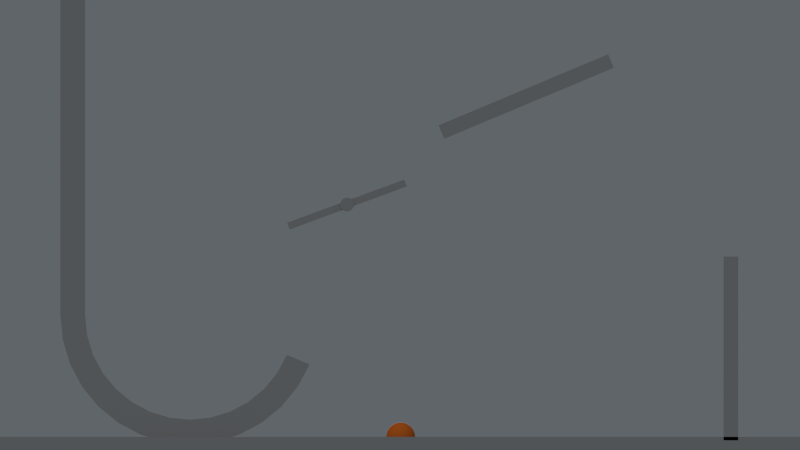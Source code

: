 # Source: BlenderPhysics.blend  (saved by Blender 2.79.0; exported with 4.5.12 LTS)
import bpy
from mathutils import Matrix  # noqa: F401  (used for matrix-valued properties, if any)

bpy.ops.wm.read_factory_settings(use_empty=True)
scene = bpy.context.scene
scene.name = 'Scene'

# ---- collections
col_collection_1 = bpy.data.collections.new('Collection 1'); scene.collection.children.link(col_collection_1)

# ---- materials (node trees are filled in below, after node groups)
mat_maapind = bpy.data.materials.new('maapind')
mat_maapind.alpha_threshold = 0.0
mat_maapind.use_transparent_shadow = False
mat_maapind.diffuse_color = (0.402, 0.402, 0.402, 1.0)
mat_maapind.roughness = 0.5
mat_maapind.specular_intensity = 0.1497
mat_maapind.line_color = (0.0, 0.0, 0.0, 1.0)
mat_clive_orange = bpy.data.materials.new('Clive.orange')
mat_clive_orange.alpha_threshold = 0.0
mat_clive_orange.use_transparent_shadow = False
mat_clive_orange.diffuse_color = (0.9131, 0.1912, 0.02315, 1.0)
mat_clive_orange.specular_color = (0.9131, 0.1912, 0.02315)
mat_clive_orange.roughness = 0.5
mat_clive_orange.specular_intensity = 0.5586
mat_clive_orange.line_color = (0.0, 0.0, 0.0, 1.0)
mat_clive_white = bpy.data.materials.new('Clive.white')
mat_clive_white.alpha_threshold = 0.0
mat_clive_white.use_transparent_shadow = False
mat_clive_white.diffuse_color = (0.9131, 0.9131, 0.9131, 1.0)
mat_clive_white.specular_color = (0.65, 0.65, 0.65)
mat_clive_white.roughness = 0.5
mat_clive_white.specular_intensity = 0.3
mat_clive_white.line_color = (0.0, 0.0, 0.0, 1.0)

# ---- material node trees

# ---- world
world_world = bpy.data.worlds.new('World'); scene.world = world_world
world_world.color = (0.1152, 0.1312, 0.1424)
world_world.use_sun_shadow = False
world_world.sun_shadow_jitter_overblur = 0.0
world_world.cycles.sampling_method = 'NONE'
world_world.cycles.sample_map_resolution = 256

# ---- cameras
cam_camera = bpy.data.cameras.new('Camera')
cam_camera.type = 'ORTHO'
cam_camera.clip_end = 100.0
cam_camera.lens = 35.0
cam_camera.sensor_width = 32.0
cam_camera.sensor_height = 18.0
cam_camera.ortho_scale = 10.95
cam_camera.dof.focus_distance = 0.0
cam_camera.dof.aperture_fstop = 128.0

# ---- lights
light_sun = bpy.data.lights.new('Sun', 'SUN')
light_sun.transmission_factor = 0.0
light_sun.angle = 0.1993
light_sun.energy = 0.5
light_sun.shadow_buffer_clip_start = 0.5
light_sun.shadow_soft_size = 0.1
light_sun.shadow_cascade_max_distance = 1000.0
light_sun.cycles.use_multiple_importance_sampling = False

# ---- meshes
me_cube_003 = bpy.data.meshes.new('Cube.003')
me_cube_003.from_pydata([(-1.0, -1.0, -1.0), (-1.0, 1.0, -1.0), (1.0, 1.0, -1.0), (1.0, -1.0, -1.0), (-1.0, -1.0, 1.0), (-1.0, 1.0, 1.0), (1.0, 1.0, 1.0), (1.0, -1.0, 1.0)], [], [(4, 5, 1, 0), (5, 6, 2, 1), (6, 7, 3, 2), (7, 4, 0, 3), (0, 1, 2, 3), (7, 6, 5, 4)])
me_cube_003.materials.append(mat_maapind)
me_cube_003.use_remesh_preserve_volume = False
me_cube_003.use_remesh_preserve_attributes = False
me_cube_003.use_mirror_vertex_groups = False
me_cube_003.update()
me_cube_002 = bpy.data.meshes.new('Cube.002')
me_cube_002.from_pydata([(1.192e-07, 1.042, 1.887), (1.192e-07, -1.042, 1.887), (0.03068, 1.042, 1.851), (0.03068, -1.042, 1.851), (0.06017, 1.042, 1.743), (0.06017, -1.042, 1.743), (0.08736, 1.042, 1.569), (0.08736, -1.042, 1.569), (0.1112, 1.042, 1.334), (0.1112, -1.042, 1.334), (0.1307, 1.042, 1.048), (0.1307, -1.042, 1.048), (0.1453, 1.042, 0.7221), (0.1453, -1.042, 0.7221), (0.1542, 1.042, 0.3681), (0.1542, -1.042, 0.3681), (0.1572, 1.042, 0.0), (0.1572, -1.042, 2.849e-07), (0.1542, 1.042, -0.3681), (0.1542, -1.042, -0.3681), (0.1453, 1.042, -0.7221), (0.1453, -1.042, -0.7221), (0.1307, 1.042, -1.048), (0.1307, -1.042, -1.048), (0.1112, 1.042, -1.334), (0.1112, -1.042, -1.334), (0.08736, 1.042, -1.569), (0.08736, -1.042, -1.569), (0.06017, 1.042, -1.743), (0.06017, -1.042, -1.743), (0.03068, 1.042, -1.851), (0.03068, -1.042, -1.851), (6.797e-08, 1.042, -1.887), (6.797e-08, -1.042, -1.887), (-0.03068, 1.042, -1.851), (-0.03068, -1.042, -1.851), (-0.06017, 1.042, -1.743), (-0.06017, -1.042, -1.743), (-0.08736, 1.042, -1.569), (-0.08736, -1.042, -1.569), (-0.1112, 1.042, -1.334), (-0.1112, -1.042, -1.334), (-0.1307, 1.042, -1.048), (-0.1307, -1.042, -1.048), (-0.1453, 1.042, -0.7221), (-0.1453, -1.042, -0.7221), (-0.1542, 1.042, -0.3681), (-0.1542, -1.042, -0.3681), (-0.1572, 1.042, 1.68e-06), (-0.1572, -1.042, 1.964e-06), (-0.1542, 1.042, 0.3681), (-0.1542, -1.042, 0.3681), (-0.1453, 1.042, 0.7221), (-0.1453, -1.042, 0.7221), (-0.1307, 1.042, 1.048), (-0.1307, -1.042, 1.048), (-0.1112, 1.042, 1.334), (-0.1112, -1.042, 1.334), (-0.08736, 1.042, 1.569), (-0.08736, -1.042, 1.569), (-0.06017, 1.042, 1.743), (-0.06017, -1.042, 1.743), (-0.03068, 1.042, 1.851), (-0.03068, -1.042, 1.851), (-1.424, -1.0, -1.0), (-1.424, 1.0, -1.0), (1.424, 1.0, -1.0), (1.424, -1.0, -1.0), (-1.424, -1.0, 1.0), (-1.424, 1.0, 1.0), (1.424, 1.0, 1.0), (1.424, -1.0, 1.0)], [], [(0, 1, 3, 2), (2, 3, 5, 4), (4, 5, 7, 6), (6, 7, 9, 8), (8, 9, 11, 10), (10, 11, 13, 12), (12, 13, 15, 14), (14, 15, 17, 16), (16, 17, 19, 18), (18, 19, 21, 20), (20, 21, 23, 22), (22, 23, 25, 24), (24, 25, 27, 26), (26, 27, 29, 28), (28, 29, 31, 30), (30, 31, 33, 32), (32, 33, 35, 34), (34, 35, 37, 36), (36, 37, 39, 38), (38, 39, 41, 40), (40, 41, 43, 42), (42, 43, 45, 44), (44, 45, 47, 46), (46, 47, 49, 48), (48, 49, 51, 50), (50, 51, 53, 52), (52, 53, 55, 54), (54, 55, 57, 56), (56, 57, 59, 58), (58, 59, 61, 60), (3, 1, 63, 61, 59, 57, 55, 53, 51, 49, 47, 45, 43, 41, 39, 37, 35, 33, 31, 29, 27, 25, 23, 21, 19, 17, 15, 13, 11, 9, 7, 5), (62, 63, 1, 0), (60, 61, 63, 62), (0, 2, 4, 6, 8, 10, 12, 14, 16, 18, 20, 22, 24, 26, 28, 30, 32, 34, 36, 38, 40, 42, 44, 46, 48, 50, 52, 54, 56, 58, 60, 62), (68, 69, 65, 64), (69, 70, 66, 65), (70, 71, 67, 66), (71, 68, 64, 67), (64, 65, 66, 67), (71, 70, 69, 68)])
me_cube_002.materials.append(mat_maapind)
me_cube_002.use_remesh_preserve_volume = False
me_cube_002.use_remesh_preserve_attributes = False
me_cube_002.use_mirror_vertex_groups = False
me_cube_002.update()
me_cylinder = bpy.data.meshes.new('Cylinder')
me_cylinder.from_pydata([(0.9239, 0.6173, -1.0), (0.9239, 0.6173, 1.0), (0.8315, 0.4444, -1.0), (0.8315, 0.4444, 1.0), (0.7071, 0.2929, -1.0), (0.7071, 0.2929, 1.0), (0.5556, 0.1685, -1.0), (0.5556, 0.1685, 1.0), (0.3827, 0.07612, -1.0), (0.3827, 0.07612, 1.0), (0.1951, 0.01921, -1.0), (0.1951, 0.01921, 1.0), (-3.258e-07, 0.0, -1.0), (-3.258e-07, 0.0, 1.0), (-0.1951, 0.01921, -1.0), (-0.1951, 0.01921, 1.0), (-0.3827, 0.07612, -1.0), (-0.3827, 0.07612, 1.0), (-0.5556, 0.1685, -1.0), (-0.5556, 0.1685, 1.0), (-0.7071, 0.2929, -1.0), (-0.7071, 0.2929, 1.0), (-0.8315, 0.4444, -1.0), (-0.8315, 0.4444, 1.0), (-0.9239, 0.6173, -1.0), (-0.9239, 0.6173, 1.0), (-0.9808, 0.8049, -1.0), (-0.9808, 0.8049, 1.0), (-1.0, 1.0, -1.0), (-1.0, 1.0, 1.0), (0.7475, 0.6904, 1.0), (0.6727, 0.5505, 1.0), (0.5721, 0.4279, 1.0), (0.4495, 0.3273, 1.0), (0.3096, 0.2525, 1.0), (0.1578, 0.2065, 1.0), (-2.41e-07, 0.1909, 1.0), (-0.1578, 0.2065, 1.0), (-0.3096, 0.2525, 1.0), (-0.4495, 0.3273, 1.0), (-0.5721, 0.4279, 1.0), (-0.6727, 0.5505, 1.0), (-0.7475, 0.6904, 1.0), (-0.7935, 0.8422, 1.0), (-0.8091, 1.0, 1.0), (0.7475, 0.6904, -1.0), (0.6727, 0.5505, -1.0), (0.5721, 0.4279, -1.0), (0.4495, 0.3273, -1.0), (0.3096, 0.2525, -1.0), (0.1578, 0.2065, -1.0), (-1.534e-07, 0.1909, -1.0), (-0.1578, 0.2065, -1.0), (-0.3096, 0.2525, -1.0), (-0.4495, 0.3273, -1.0), (-0.5721, 0.4279, -1.0), (-0.6727, 0.5505, -1.0), (-0.7475, 0.6904, -1.0), (-0.7935, 0.8422, -1.0), (-0.8091, 1.0, -1.0), (-1.0, 3.524, -1.0), (-1.0, 3.524, 1.0), (-0.8091, 3.524, 1.0), (-0.8091, 3.524, -1.0)], [], [(0, 1, 3, 2), (2, 3, 5, 4), (4, 5, 7, 6), (6, 7, 9, 8), (8, 9, 11, 10), (10, 11, 13, 12), (12, 13, 15, 14), (14, 15, 17, 16), (16, 17, 19, 18), (18, 19, 21, 20), (20, 21, 23, 22), (22, 23, 25, 24), (24, 25, 27, 26), (26, 27, 29, 28), (15, 13, 36, 37), (42, 41, 56, 57), (29, 27, 43, 44), (5, 3, 31, 32), (19, 17, 38, 39), (9, 7, 33, 34), (23, 21, 40, 41), (13, 11, 35, 36), (27, 25, 42, 43), (3, 1, 30, 31), (17, 15, 37, 38), (7, 5, 32, 33), (21, 19, 39, 40), (11, 9, 34, 35), (25, 23, 41, 42), (37, 36, 51, 52), (32, 31, 46, 47), (43, 42, 57, 58), (38, 37, 52, 53), (33, 32, 47, 48), (44, 43, 58, 59), (39, 38, 53, 54), (34, 33, 48, 49), (40, 39, 54, 55), (35, 34, 49, 50), (41, 40, 55, 56), (36, 35, 50, 51), (31, 30, 45, 46), (45, 0, 2, 4, 6, 8, 10, 12, 14, 16, 18, 20, 22, 24, 26, 28, 59, 58, 57, 56, 55, 54, 53, 52, 51, 50, 49, 48, 47, 46), (30, 1, 0, 45), (59, 28, 60, 63), (61, 62, 63, 60), (28, 29, 61, 60), (44, 59, 63, 62), (29, 44, 62, 61)])
me_cylinder.materials.append(mat_maapind)
me_cylinder.use_remesh_preserve_volume = False
me_cylinder.use_remesh_preserve_attributes = False
me_cylinder.use_mirror_vertex_groups = False
me_cylinder.update()
me_cube_001 = bpy.data.meshes.new('Cube.001')
me_cube_001.from_pydata([(-1.0, -1.0, -1.0), (-1.0, 1.0, -1.0), (1.0, 1.0, -1.0), (1.0, -1.0, -1.0), (-1.0, -1.0, 1.0), (-1.0, 1.0, 1.0), (1.0, 1.0, 1.0), (1.0, -1.0, 1.0)], [], [(4, 5, 1, 0), (5, 6, 2, 1), (6, 7, 3, 2), (7, 4, 0, 3), (0, 1, 2, 3), (7, 6, 5, 4)])
me_cube_001.materials.append(mat_maapind)
me_cube_001.use_remesh_preserve_volume = False
me_cube_001.use_remesh_preserve_attributes = False
me_cube_001.use_mirror_vertex_groups = False
me_cube_001.update()
me_cube = bpy.data.meshes.new('Cube')
me_cube.from_pydata([(-1.113, -1.0, -2.0), (-1.113, 1.0, -2.0), (-1.113, -1.0, 0.0), (-1.113, 1.0, 0.0), (1.113, 1.0, 0.0), (1.113, 1.0, -2.0), (1.113, -1.0, 0.0), (1.113, -1.0, -2.0)], [], [(2, 3, 1, 0), (6, 2, 0, 7), (6, 4, 3, 2), (3, 4, 5, 1), (4, 6, 7, 5), (0, 1, 5, 7)])
me_cube.materials.append(mat_maapind)
me_cube.use_remesh_preserve_volume = False
me_cube.use_remesh_preserve_attributes = False
me_cube.use_mirror_vertex_groups = False
me_cube.update()
me_squashball = bpy.data.meshes.new('squashBall')
me_squashball.from_pydata([(2.98e-08, 2.698e-08, 0.4), (0.007612, -0.03827, 0.003842), (0.01493, -0.07507, 0.01522), (0.02168, -0.109, 0.03371), (0.02759, -0.1387, 0.05858), (0.03244, -0.1631, 0.08889), (0.03605, -0.1812, 0.1235), (0.03827, -0.1924, 0.161), (0.03902, -0.1962, 0.2), (0.03827, -0.1924, 0.239), (0.03605, -0.1812, 0.2765), (0.03244, -0.1631, 0.3111), (0.02759, -0.1387, 0.3414), (0.02168, -0.109, 0.3663), (0.01493, -0.07507, 0.3848), (0.007612, -0.03827, 0.3962), (0.01493, -0.03605, 0.3962), (0.02929, -0.07071, 0.3848), (0.04252, -0.1027, 0.3663), (0.05412, -0.1307, 0.3414), (0.06364, -0.1536, 0.3111), (0.07071, -0.1707, 0.2765), (0.07507, -0.1812, 0.239), (0.07654, -0.1848, 0.2), (0.07507, -0.1812, 0.161), (0.07071, -0.1707, 0.1235), (0.06364, -0.1536, 0.08889), (0.05412, -0.1307, 0.05858), (0.04252, -0.1027, 0.03371), (0.02929, -0.07071, 0.01522), (0.01493, -0.03605, 0.003842), (0.0, -3.819e-08, -8.941e-07), (0.02168, -0.03244, 0.003842), (0.04252, -0.06364, 0.01522), (0.06173, -0.09239, 0.03371), (0.07857, -0.1176, 0.05858), (0.09239, -0.1383, 0.08889), (0.1027, -0.1536, 0.1235), (0.109, -0.1631, 0.161), (0.1111, -0.1663, 0.2), (0.109, -0.1631, 0.239), (0.1027, -0.1536, 0.2765), (0.09239, -0.1383, 0.3111), (0.07857, -0.1176, 0.3414), (0.06173, -0.09239, 0.3663), (0.04252, -0.06364, 0.3848), (0.02168, -0.03244, 0.3962), (0.02759, -0.02759, 0.3962), (0.05412, -0.05412, 0.3848), (0.07857, -0.07857, 0.3663), (0.1, -0.1, 0.3414), (0.1176, -0.1176, 0.3111), (0.1307, -0.1307, 0.2765), (0.1387, -0.1387, 0.239), (0.1414, -0.1414, 0.2), (0.1387, -0.1387, 0.161), (0.1307, -0.1307, 0.1235), (0.1176, -0.1176, 0.08889), (0.1, -0.1, 0.05858), (0.07857, -0.07857, 0.03371), (0.05412, -0.05412, 0.01522), (0.02759, -0.02759, 0.003842), (0.03244, -0.02168, 0.003842), (0.06364, -0.04252, 0.01522), (0.09239, -0.06173, 0.03371), (0.1176, -0.07857, 0.05858), (0.1383, -0.09239, 0.08889), (0.1536, -0.1027, 0.1235), (0.1631, -0.109, 0.161), (0.1663, -0.1111, 0.2), (0.1631, -0.109, 0.239), (0.1536, -0.1027, 0.2765), (0.1383, -0.09239, 0.3111), (0.1176, -0.07857, 0.3414), (0.09239, -0.06173, 0.3663), (0.06364, -0.04252, 0.3848), (0.03244, -0.02168, 0.3962), (0.03605, -0.01493, 0.3962), (0.07071, -0.02929, 0.3848), (0.1027, -0.04252, 0.3663), (0.1307, -0.05412, 0.3414), (0.1536, -0.06364, 0.3111), (0.1707, -0.07071, 0.2765), (0.1812, -0.07507, 0.239), (0.1848, -0.07654, 0.2), (0.1812, -0.07507, 0.161), (0.1707, -0.07071, 0.1235), (0.1536, -0.06364, 0.08889), (0.1307, -0.05412, 0.05858), (0.1027, -0.04252, 0.03371), (0.07071, -0.02929, 0.01522), (0.03605, -0.01493, 0.003842), (0.03827, -0.007612, 0.003842), (0.07507, -0.01493, 0.01522), (0.109, -0.02168, 0.03371), (0.1387, -0.02759, 0.05858), (0.1631, -0.03244, 0.08889), (0.1812, -0.03605, 0.1235), (0.1924, -0.03827, 0.161), (0.1962, -0.03902, 0.2), (0.1924, -0.03827, 0.239), (0.1812, -0.03605, 0.2765), (0.1631, -0.03244, 0.3111), (0.1387, -0.02759, 0.3414), (0.109, -0.02168, 0.3663), (0.07507, -0.01493, 0.3848), (0.03827, -0.007612, 0.3962), (0.03902, 2.896e-08, 0.3962), (0.07654, 3.046e-08, 0.3848), (0.1111, 1.709e-08, 0.3663), (0.1414, -1.064e-08, 0.3414), (0.1663, 7.379e-09, 0.3111), (0.1848, -2.916e-09, 0.2765), (0.1962, -2.623e-08, 0.239), (0.2, -1.752e-08, 0.2), (0.1962, -3.894e-08, 0.161), (0.1848, -2.786e-08, 0.1235), (0.1663, -2.883e-08, 0.08889), (0.1414, -5.672e-08, 0.05858), (0.1111, -3.71e-08, 0.03371), (0.07654, -2.975e-08, 0.01522), (0.03902, -3.495e-08, 0.003842), (0.03827, 0.007612, 0.003842), (0.07507, 0.01493, 0.01522), (0.109, 0.02168, 0.03371), (0.1387, 0.02759, 0.05858), (0.1631, 0.03244, 0.08889), (0.1812, 0.03605, 0.1235), (0.1924, 0.03827, 0.161), (0.1962, 0.03902, 0.2), (0.1924, 0.03827, 0.239), (0.1812, 0.03605, 0.2765), (0.1631, 0.03244, 0.3111), (0.1387, 0.02759, 0.3414), (0.109, 0.02168, 0.3663), (0.07507, 0.01493, 0.3848), (0.03827, 0.007612, 0.3962), (0.03605, 0.01493, 0.3962), (0.07071, 0.02929, 0.3848), (0.1027, 0.04252, 0.3663), (0.1307, 0.05412, 0.3414), (0.1536, 0.06364, 0.3111), (0.1707, 0.07071, 0.2765), (0.1812, 0.07507, 0.239), (0.1848, 0.07654, 0.2), (0.1812, 0.07507, 0.161), (0.1707, 0.07071, 0.1235), (0.1536, 0.06364, 0.08889), (0.1307, 0.05412, 0.05858), (0.1027, 0.04252, 0.03371), (0.07071, 0.02929, 0.01522), (0.03605, 0.01493, 0.003842), (0.03244, 0.02168, 0.003842), (0.06364, 0.04252, 0.01522), (0.09239, 0.06173, 0.03371), (0.1176, 0.07857, 0.05858), (0.1383, 0.09239, 0.08889), (0.1536, 0.1027, 0.1235), (0.1631, 0.109, 0.161), (0.1663, 0.1111, 0.2), (0.1631, 0.109, 0.239), (0.1536, 0.1027, 0.2765), (0.1383, 0.09239, 0.3111), (0.1176, 0.07857, 0.3414), (0.09239, 0.06173, 0.3663), (0.06364, 0.04252, 0.3848), (0.03244, 0.02168, 0.3962), (0.02759, 0.02759, 0.3962), (0.05412, 0.05412, 0.3848), (0.07857, 0.07857, 0.3663), (0.1, 0.1, 0.3414), (0.1176, 0.1176, 0.3111), (0.1307, 0.1307, 0.2765), (0.1387, 0.1387, 0.239), (0.1414, 0.1414, 0.2), (0.1387, 0.1387, 0.161), (0.1307, 0.1307, 0.1235), (0.1176, 0.1176, 0.08889), (0.1, 0.1, 0.05858), (0.07857, 0.07857, 0.03371), (0.05412, 0.05412, 0.01522), (0.02759, 0.02759, 0.003842), (0.02168, 0.03244, 0.003842), (0.04252, 0.06364, 0.01522), (0.06173, 0.09239, 0.03371), (0.07857, 0.1176, 0.05858), (0.09239, 0.1383, 0.08889), (0.1027, 0.1536, 0.1235), (0.109, 0.1631, 0.161), (0.1111, 0.1663, 0.2), (0.109, 0.1631, 0.239), (0.1027, 0.1536, 0.2765), (0.09239, 0.1383, 0.3111), (0.07857, 0.1176, 0.3414), (0.06173, 0.09239, 0.3663), (0.04252, 0.06364, 0.3848), (0.02168, 0.03244, 0.3962), (0.01493, 0.03605, 0.3962), (0.02929, 0.07071, 0.3848), (0.04252, 0.1027, 0.3663), (0.05412, 0.1307, 0.3414), (0.06364, 0.1536, 0.3111), (0.07071, 0.1707, 0.2765), (0.07507, 0.1812, 0.239), (0.07654, 0.1848, 0.2), (0.07507, 0.1812, 0.161), (0.07071, 0.1707, 0.1235), (0.06364, 0.1536, 0.08889), (0.05412, 0.1307, 0.05858), (0.04252, 0.1027, 0.03371), (0.02929, 0.07071, 0.01522), (0.01493, 0.03605, 0.003842), (0.007612, 0.03827, 0.003842), (0.01493, 0.07507, 0.01522), (0.02168, 0.109, 0.03371), (0.02759, 0.1387, 0.05858), (0.03244, 0.1631, 0.08889), (0.03605, 0.1812, 0.1235), (0.03827, 0.1924, 0.161), (0.03902, 0.1962, 0.2), (0.03827, 0.1924, 0.239), (0.03605, 0.1812, 0.2765), (0.03244, 0.1631, 0.3111), (0.02759, 0.1387, 0.3414), (0.02168, 0.109, 0.3663), (0.01493, 0.07507, 0.3848), (0.007612, 0.03827, 0.3962), (2.98e-08, 0.03902, 0.3962), (4.47e-08, 0.07654, 0.3848), (2.98e-08, 0.1111, 0.3663), (2.98e-08, 0.1414, 0.3414), (2.235e-08, 0.1663, 0.3111), (7.451e-09, 0.1848, 0.2765), (3.725e-09, 0.1962, 0.239), (-5.722e-08, 0.2, 0.2), (0.0, 0.1962, 0.161), (-7.451e-09, 0.1848, 0.1235), (0.0, 0.1663, 0.08889), (1.49e-08, 0.1414, 0.05858), (0.0, 0.1111, 0.03371), (1.49e-08, 0.07654, 0.01522), (0.0, 0.03902, 0.003842), (-0.007612, 0.03827, 0.003842), (-0.01493, 0.07507, 0.01522), (-0.02168, 0.109, 0.03371), (-0.02759, 0.1387, 0.05858), (-0.03244, 0.1631, 0.08889), (-0.03605, 0.1812, 0.1235), (-0.03827, 0.1924, 0.161), (-0.03902, 0.1962, 0.2), (-0.03827, 0.1924, 0.239), (-0.03605, 0.1812, 0.2765), (-0.03244, 0.1631, 0.3111), (-0.02759, 0.1387, 0.3414), (-0.02168, 0.109, 0.3663), (-0.01493, 0.07507, 0.3848), (-0.007612, 0.03827, 0.3962), (-0.01493, 0.03605, 0.3962), (-0.02929, 0.07071, 0.3848), (-0.04252, 0.1027, 0.3663), (-0.05412, 0.1307, 0.3414), (-0.06364, 0.1536, 0.3111), (-0.07071, 0.1707, 0.2765), (-0.07507, 0.1812, 0.239), (-0.07654, 0.1848, 0.2), (-0.07507, 0.1812, 0.161), (-0.07071, 0.1707, 0.1235), (-0.06364, 0.1536, 0.08889), (-0.05412, 0.1307, 0.05858), (-0.04252, 0.1027, 0.03371), (-0.02929, 0.07071, 0.01522), (-0.01493, 0.03605, 0.003842), (-0.02168, 0.03244, 0.003842), (-0.04252, 0.06364, 0.01522), (-0.06173, 0.09239, 0.03371), (-0.07857, 0.1176, 0.05858), (-0.09239, 0.1383, 0.08889), (-0.1027, 0.1536, 0.1235), (-0.109, 0.1631, 0.161), (-0.1111, 0.1663, 0.2), (-0.109, 0.1631, 0.239), (-0.1027, 0.1536, 0.2765), (-0.09239, 0.1383, 0.3111), (-0.07857, 0.1176, 0.3414), (-0.06173, 0.09239, 0.3663), (-0.04252, 0.06364, 0.3848), (-0.02168, 0.03244, 0.3962), (-0.02759, 0.02759, 0.3962), (-0.05412, 0.05412, 0.3848), (-0.07857, 0.07857, 0.3663), (-0.1, 0.1, 0.3414), (-0.1176, 0.1176, 0.3111), (-0.1307, 0.1307, 0.2765), (-0.1387, 0.1387, 0.239), (-0.1414, 0.1414, 0.2), (-0.1387, 0.1387, 0.161), (-0.1307, 0.1307, 0.1235), (-0.1176, 0.1176, 0.08889), (-0.1, 0.1, 0.05858), (-0.07857, 0.07857, 0.03371), (-0.05412, 0.05412, 0.01522), (-0.02759, 0.02759, 0.003842), (-0.03244, 0.02168, 0.003842), (-0.06364, 0.04252, 0.01522), (-0.09239, 0.06173, 0.03371), (-0.1176, 0.07857, 0.05858), (-0.1383, 0.09239, 0.08889), (-0.1536, 0.1027, 0.1235), (-0.1631, 0.109, 0.161), (-0.1663, 0.1111, 0.2), (-0.1631, 0.109, 0.239), (-0.1536, 0.1027, 0.2765), (-0.1383, 0.09239, 0.3111), (-0.1176, 0.07857, 0.3414), (-0.09239, 0.06173, 0.3663), (-0.06364, 0.04252, 0.3848), (-0.03244, 0.02168, 0.3962), (-0.03605, 0.01493, 0.3962), (-0.07071, 0.02929, 0.3848), (-0.1027, 0.04252, 0.3663), (-0.1307, 0.05412, 0.3414), (-0.1536, 0.06364, 0.3111), (-0.1707, 0.07071, 0.2765), (-0.1812, 0.07507, 0.239), (-0.1848, 0.07654, 0.2), (-0.1812, 0.07507, 0.161), (-0.1707, 0.07071, 0.1235), (-0.1536, 0.06364, 0.08889), (-0.1307, 0.05412, 0.05858), (-0.1027, 0.04252, 0.03371), (-0.07071, 0.02929, 0.01522), (-0.03605, 0.01493, 0.003842), (-0.03827, 0.007612, 0.003842), (-0.07507, 0.01493, 0.01522), (-0.109, 0.02168, 0.03371), (-0.1387, 0.02759, 0.05858), (-0.1631, 0.03244, 0.08889), (-0.1812, 0.03605, 0.1235), (-0.1924, 0.03827, 0.161), (-0.1962, 0.03902, 0.2), (-0.1924, 0.03827, 0.239), (-0.1812, 0.03605, 0.2765), (-0.1631, 0.03244, 0.3111), (-0.1387, 0.02759, 0.3414), (-0.109, 0.02168, 0.3663), (-0.07507, 0.01493, 0.3848), (-0.03827, 0.007612, 0.3962), (-0.03902, 4.637e-08, 0.3962), (-0.07654, 4.197e-08, 0.3848), (-0.1111, 2.456e-08, 0.3663), (-0.1414, 5.317e-08, 0.3414), (-0.1663, 2.393e-08, 0.3111), (-0.1848, 3.286e-08, 0.2765), (-0.1962, -5.551e-09, 0.239), (-0.2, -3.91e-08, 0.2), (-0.1962, -1.826e-08, 0.161), (-0.1848, 7.92e-09, 0.1235), (-0.1663, -1.228e-08, 0.08889), (-0.1414, 7.084e-09, 0.05858), (-0.1111, -2.963e-08, 0.03371), (-0.07654, -1.823e-08, 0.01522), (-0.03902, -1.754e-08, 0.003842), (-0.03827, -0.007612, 0.003842), (-0.07507, -0.01493, 0.01522), (-0.109, -0.02168, 0.03371), (-0.1387, -0.02759, 0.05858), (-0.1631, -0.03244, 0.08889), (-0.1812, -0.03605, 0.1235), (-0.1924, -0.03827, 0.161), (-0.1962, -0.03902, 0.2), (-0.1924, -0.03827, 0.239), (-0.1812, -0.03605, 0.2765), (-0.1631, -0.03244, 0.3111), (-0.1387, -0.02759, 0.3414), (-0.109, -0.02168, 0.3663), (-0.07507, -0.01493, 0.3848), (-0.03827, -0.007612, 0.3962), (-0.03605, -0.01493, 0.3962), (-0.07071, -0.02929, 0.3848), (-0.1027, -0.04252, 0.3663), (-0.1307, -0.05412, 0.3414), (-0.1536, -0.06364, 0.3111), (-0.1707, -0.07071, 0.2765), (-0.1812, -0.07507, 0.239), (-0.1848, -0.07654, 0.2), (-0.1812, -0.07507, 0.161), (-0.1707, -0.07071, 0.1235), (-0.1536, -0.06364, 0.08889), (-0.1307, -0.05412, 0.05858), (-0.1027, -0.04252, 0.03371), (-0.07071, -0.02929, 0.01522), (-0.03605, -0.01493, 0.003842), (-0.03244, -0.02168, 0.003842), (-0.06364, -0.04252, 0.01522), (-0.09239, -0.06173, 0.03371), (-0.1176, -0.07857, 0.05858), (-0.1383, -0.09239, 0.08889), (-0.1536, -0.1027, 0.1235), (-0.1631, -0.109, 0.161), (-0.1663, -0.1111, 0.2), (-0.1631, -0.109, 0.239), (-0.1536, -0.1027, 0.2765), (-0.1383, -0.09239, 0.3111), (-0.1176, -0.07857, 0.3414), (-0.09239, -0.06173, 0.3663), (-0.06364, -0.04252, 0.3848), (-0.03244, -0.02168, 0.3962), (-0.02759, -0.02759, 0.3962), (-0.05412, -0.05412, 0.3848), (-0.07857, -0.07857, 0.3663), (-0.1, -0.1, 0.3414), (-0.1176, -0.1176, 0.3111), (-0.1307, -0.1307, 0.2765), (-0.1387, -0.1387, 0.239), (-0.1414, -0.1414, 0.2), (-0.1387, -0.1387, 0.161), (-0.1307, -0.1307, 0.1235), (-0.1176, -0.1176, 0.08889), (-0.1, -0.1, 0.05858), (-0.07857, -0.07857, 0.03371), (-0.05412, -0.05412, 0.01522), (-0.02759, -0.02759, 0.003842), (-0.02168, -0.03244, 0.003842), (-0.04252, -0.06364, 0.01522), (-0.06173, -0.09239, 0.03371), (-0.07857, -0.1176, 0.05858), (-0.09239, -0.1383, 0.08889), (-0.1027, -0.1536, 0.1235), (-0.109, -0.1631, 0.161), (-0.1111, -0.1663, 0.2), (-0.109, -0.1631, 0.239), (-0.1027, -0.1536, 0.2765), (-0.09239, -0.1383, 0.3111), (-0.07857, -0.1176, 0.3414), (-0.06173, -0.09239, 0.3663), (-0.04252, -0.06364, 0.3848), (-0.02168, -0.03244, 0.3962), (-0.01493, -0.03605, 0.3962), (-0.02929, -0.07071, 0.3848), (-0.04252, -0.1027, 0.3663), (-0.05412, -0.1307, 0.3414), (-0.06364, -0.1536, 0.3111), (-0.07071, -0.1707, 0.2765), (-0.07507, -0.1812, 0.239), (-0.07654, -0.1848, 0.2), (-0.07507, -0.1812, 0.161), (-0.07071, -0.1707, 0.1235), (-0.06364, -0.1536, 0.08889), (-0.05412, -0.1307, 0.05858), (-0.04252, -0.1027, 0.03371), (-0.02929, -0.07071, 0.01522), (-0.01493, -0.03605, 0.003842), (-0.007612, -0.03827, 0.003842), (-0.01493, -0.07507, 0.01522), (-0.02168, -0.109, 0.03371), (-0.02759, -0.1387, 0.05858), (-0.03244, -0.1631, 0.08889), (-0.03605, -0.1812, 0.1235), (-0.03827, -0.1924, 0.161), (-0.03902, -0.1962, 0.2), (-0.03827, -0.1924, 0.239), (-0.03605, -0.1812, 0.2765), (-0.03244, -0.1631, 0.3111), (-0.02759, -0.1387, 0.3414), (-0.02168, -0.109, 0.3663), (-0.01493, -0.07507, 0.3848), (-0.007612, -0.03827, 0.3962), (2.98e-08, -0.03902, 0.3962), (2.98e-08, -0.07654, 0.3848), (5.96e-08, -0.1111, 0.3663), (-1.49e-08, -0.1414, 0.3414), (7.451e-09, -0.1663, 0.3111), (-2.235e-08, -0.1848, 0.2765), (0.0, -0.1962, 0.239), (1.172e-08, -0.2, 0.2), (-3.725e-09, -0.1962, 0.161), (-3.725e-08, -0.1848, 0.1235), (-7.451e-09, -0.1663, 0.08889), (-2.98e-08, -0.1414, 0.05858), (2.98e-08, -0.1111, 0.03371), (0.0, -0.07654, 0.01522), (0.0, -0.03902, 0.003842)], [], [(481, 31, 1), (480, 481, 1, 2), (479, 480, 2, 3), (478, 479, 3, 4), (477, 478, 4, 5), (476, 477, 5, 6), (475, 476, 6, 7), (474, 475, 7, 8), (473, 474, 8, 9), (472, 473, 9, 10), (471, 472, 10, 11), (470, 471, 11, 12), (469, 470, 12, 13), (468, 469, 13, 14), (467, 468, 14, 15), (0, 467, 15), (0, 15, 16), (15, 14, 17, 16), (14, 13, 18, 17), (13, 12, 19, 18), (12, 11, 20, 19), (11, 10, 21, 20), (10, 9, 22, 21), (9, 8, 23, 22), (8, 7, 24, 23), (7, 6, 25, 24), (6, 5, 26, 25), (5, 4, 27, 26), (4, 3, 28, 27), (3, 2, 29, 28), (2, 1, 30, 29), (1, 31, 30), (30, 31, 32), (29, 30, 32, 33), (28, 29, 33, 34), (27, 28, 34, 35), (26, 27, 35, 36), (25, 26, 36, 37), (24, 25, 37, 38), (23, 24, 38, 39), (22, 23, 39, 40), (21, 22, 40, 41), (20, 21, 41, 42), (19, 20, 42, 43), (18, 19, 43, 44), (17, 18, 44, 45), (16, 17, 45, 46), (0, 16, 46), (0, 46, 47), (46, 45, 48, 47), (45, 44, 49, 48), (44, 43, 50, 49), (43, 42, 51, 50), (42, 41, 52, 51), (41, 40, 53, 52), (40, 39, 54, 53), (39, 38, 55, 54), (38, 37, 56, 55), (37, 36, 57, 56), (36, 35, 58, 57), (35, 34, 59, 58), (34, 33, 60, 59), (33, 32, 61, 60), (32, 31, 61), (61, 31, 62), (60, 61, 62, 63), (59, 60, 63, 64), (58, 59, 64, 65), (57, 58, 65, 66), (56, 57, 66, 67), (55, 56, 67, 68), (54, 55, 68, 69), (53, 54, 69, 70), (52, 53, 70, 71), (51, 52, 71, 72), (50, 51, 72, 73), (49, 50, 73, 74), (48, 49, 74, 75), (47, 48, 75, 76), (0, 47, 76), (0, 76, 77), (76, 75, 78, 77), (75, 74, 79, 78), (74, 73, 80, 79), (73, 72, 81, 80), (72, 71, 82, 81), (71, 70, 83, 82), (70, 69, 84, 83), (69, 68, 85, 84), (68, 67, 86, 85), (67, 66, 87, 86), (66, 65, 88, 87), (65, 64, 89, 88), (64, 63, 90, 89), (63, 62, 91, 90), (62, 31, 91), (91, 31, 92), (90, 91, 92, 93), (89, 90, 93, 94), (88, 89, 94, 95), (87, 88, 95, 96), (86, 87, 96, 97), (85, 86, 97, 98), (84, 85, 98, 99), (83, 84, 99, 100), (82, 83, 100, 101), (81, 82, 101, 102), (80, 81, 102, 103), (79, 80, 103, 104), (78, 79, 104, 105), (77, 78, 105, 106), (0, 77, 106), (0, 106, 107), (106, 105, 108, 107), (105, 104, 109, 108), (104, 103, 110, 109), (103, 102, 111, 110), (102, 101, 112, 111), (101, 100, 113, 112), (100, 99, 114, 113), (99, 98, 115, 114), (98, 97, 116, 115), (97, 96, 117, 116), (96, 95, 118, 117), (95, 94, 119, 118), (94, 93, 120, 119), (93, 92, 121, 120), (92, 31, 121), (121, 31, 122), (120, 121, 122, 123), (119, 120, 123, 124), (118, 119, 124, 125), (117, 118, 125, 126), (116, 117, 126, 127), (115, 116, 127, 128), (114, 115, 128, 129), (113, 114, 129, 130), (112, 113, 130, 131), (111, 112, 131, 132), (110, 111, 132, 133), (109, 110, 133, 134), (108, 109, 134, 135), (107, 108, 135, 136), (0, 107, 136), (0, 136, 137), (136, 135, 138, 137), (135, 134, 139, 138), (134, 133, 140, 139), (133, 132, 141, 140), (132, 131, 142, 141), (131, 130, 143, 142), (130, 129, 144, 143), (129, 128, 145, 144), (128, 127, 146, 145), (127, 126, 147, 146), (126, 125, 148, 147), (125, 124, 149, 148), (124, 123, 150, 149), (123, 122, 151, 150), (122, 31, 151), (151, 31, 152), (150, 151, 152, 153), (149, 150, 153, 154), (148, 149, 154, 155), (147, 148, 155, 156), (146, 147, 156, 157), (145, 146, 157, 158), (144, 145, 158, 159), (143, 144, 159, 160), (142, 143, 160, 161), (141, 142, 161, 162), (140, 141, 162, 163), (139, 140, 163, 164), (138, 139, 164, 165), (137, 138, 165, 166), (0, 137, 166), (0, 166, 167), (166, 165, 168, 167), (165, 164, 169, 168), (164, 163, 170, 169), (163, 162, 171, 170), (162, 161, 172, 171), (161, 160, 173, 172), (160, 159, 174, 173), (159, 158, 175, 174), (158, 157, 176, 175), (157, 156, 177, 176), (156, 155, 178, 177), (155, 154, 179, 178), (154, 153, 180, 179), (153, 152, 181, 180), (152, 31, 181), (181, 31, 182), (180, 181, 182, 183), (179, 180, 183, 184), (178, 179, 184, 185), (177, 178, 185, 186), (176, 177, 186, 187), (175, 176, 187, 188), (174, 175, 188, 189), (173, 174, 189, 190), (172, 173, 190, 191), (171, 172, 191, 192), (170, 171, 192, 193), (169, 170, 193, 194), (168, 169, 194, 195), (167, 168, 195, 196), (0, 167, 196), (0, 196, 197), (196, 195, 198, 197), (195, 194, 199, 198), (194, 193, 200, 199), (193, 192, 201, 200), (192, 191, 202, 201), (191, 190, 203, 202), (190, 189, 204, 203), (189, 188, 205, 204), (188, 187, 206, 205), (187, 186, 207, 206), (186, 185, 208, 207), (185, 184, 209, 208), (184, 183, 210, 209), (183, 182, 211, 210), (182, 31, 211), (211, 31, 212), (210, 211, 212, 213), (209, 210, 213, 214), (208, 209, 214, 215), (207, 208, 215, 216), (206, 207, 216, 217), (205, 206, 217, 218), (204, 205, 218, 219), (203, 204, 219, 220), (202, 203, 220, 221), (201, 202, 221, 222), (200, 201, 222, 223), (199, 200, 223, 224), (198, 199, 224, 225), (197, 198, 225, 226), (0, 197, 226), (0, 226, 227), (226, 225, 228, 227), (225, 224, 229, 228), (224, 223, 230, 229), (223, 222, 231, 230), (222, 221, 232, 231), (221, 220, 233, 232), (220, 219, 234, 233), (219, 218, 235, 234), (218, 217, 236, 235), (217, 216, 237, 236), (216, 215, 238, 237), (215, 214, 239, 238), (214, 213, 240, 239), (213, 212, 241, 240), (212, 31, 241), (241, 31, 242), (240, 241, 242, 243), (239, 240, 243, 244), (238, 239, 244, 245), (237, 238, 245, 246), (236, 237, 246, 247), (235, 236, 247, 248), (234, 235, 248, 249), (233, 234, 249, 250), (232, 233, 250, 251), (231, 232, 251, 252), (230, 231, 252, 253), (229, 230, 253, 254), (228, 229, 254, 255), (227, 228, 255, 256), (0, 227, 256), (0, 256, 257), (256, 255, 258, 257), (255, 254, 259, 258), (254, 253, 260, 259), (253, 252, 261, 260), (252, 251, 262, 261), (251, 250, 263, 262), (250, 249, 264, 263), (249, 248, 265, 264), (248, 247, 266, 265), (247, 246, 267, 266), (246, 245, 268, 267), (245, 244, 269, 268), (244, 243, 270, 269), (243, 242, 271, 270), (242, 31, 271), (271, 31, 272), (270, 271, 272, 273), (269, 270, 273, 274), (268, 269, 274, 275), (267, 268, 275, 276), (266, 267, 276, 277), (265, 266, 277, 278), (264, 265, 278, 279), (263, 264, 279, 280), (262, 263, 280, 281), (261, 262, 281, 282), (260, 261, 282, 283), (259, 260, 283, 284), (258, 259, 284, 285), (257, 258, 285, 286), (0, 257, 286), (0, 286, 287), (286, 285, 288, 287), (285, 284, 289, 288), (284, 283, 290, 289), (283, 282, 291, 290), (282, 281, 292, 291), (281, 280, 293, 292), (280, 279, 294, 293), (279, 278, 295, 294), (278, 277, 296, 295), (277, 276, 297, 296), (276, 275, 298, 297), (275, 274, 299, 298), (274, 273, 300, 299), (273, 272, 301, 300), (272, 31, 301), (301, 31, 302), (300, 301, 302, 303), (299, 300, 303, 304), (298, 299, 304, 305), (297, 298, 305, 306), (296, 297, 306, 307), (295, 296, 307, 308), (294, 295, 308, 309), (293, 294, 309, 310), (292, 293, 310, 311), (291, 292, 311, 312), (290, 291, 312, 313), (289, 290, 313, 314), (288, 289, 314, 315), (287, 288, 315, 316), (0, 287, 316), (0, 316, 317), (316, 315, 318, 317), (315, 314, 319, 318), (314, 313, 320, 319), (313, 312, 321, 320), (312, 311, 322, 321), (311, 310, 323, 322), (310, 309, 324, 323), (309, 308, 325, 324), (308, 307, 326, 325), (307, 306, 327, 326), (306, 305, 328, 327), (305, 304, 329, 328), (304, 303, 330, 329), (303, 302, 331, 330), (302, 31, 331), (331, 31, 332), (330, 331, 332, 333), (329, 330, 333, 334), (328, 329, 334, 335), (327, 328, 335, 336), (326, 327, 336, 337), (325, 326, 337, 338), (324, 325, 338, 339), (323, 324, 339, 340), (322, 323, 340, 341), (321, 322, 341, 342), (320, 321, 342, 343), (319, 320, 343, 344), (318, 319, 344, 345), (317, 318, 345, 346), (0, 317, 346), (0, 346, 347), (346, 345, 348, 347), (345, 344, 349, 348), (344, 343, 350, 349), (343, 342, 351, 350), (342, 341, 352, 351), (341, 340, 353, 352), (340, 339, 354, 353), (339, 338, 355, 354), (338, 337, 356, 355), (337, 336, 357, 356), (336, 335, 358, 357), (335, 334, 359, 358), (334, 333, 360, 359), (333, 332, 361, 360), (332, 31, 361), (361, 31, 362), (360, 361, 362, 363), (359, 360, 363, 364), (358, 359, 364, 365), (357, 358, 365, 366), (356, 357, 366, 367), (355, 356, 367, 368), (354, 355, 368, 369), (353, 354, 369, 370), (352, 353, 370, 371), (351, 352, 371, 372), (350, 351, 372, 373), (349, 350, 373, 374), (348, 349, 374, 375), (347, 348, 375, 376), (0, 347, 376), (0, 376, 377), (376, 375, 378, 377), (375, 374, 379, 378), (374, 373, 380, 379), (373, 372, 381, 380), (372, 371, 382, 381), (371, 370, 383, 382), (370, 369, 384, 383), (369, 368, 385, 384), (368, 367, 386, 385), (367, 366, 387, 386), (366, 365, 388, 387), (365, 364, 389, 388), (364, 363, 390, 389), (363, 362, 391, 390), (362, 31, 391), (391, 31, 392), (390, 391, 392, 393), (389, 390, 393, 394), (388, 389, 394, 395), (387, 388, 395, 396), (386, 387, 396, 397), (385, 386, 397, 398), (384, 385, 398, 399), (383, 384, 399, 400), (382, 383, 400, 401), (381, 382, 401, 402), (380, 381, 402, 403), (379, 380, 403, 404), (378, 379, 404, 405), (377, 378, 405, 406), (0, 377, 406), (0, 406, 407), (406, 405, 408, 407), (405, 404, 409, 408), (404, 403, 410, 409), (403, 402, 411, 410), (402, 401, 412, 411), (401, 400, 413, 412), (400, 399, 414, 413), (399, 398, 415, 414), (398, 397, 416, 415), (397, 396, 417, 416), (396, 395, 418, 417), (395, 394, 419, 418), (394, 393, 420, 419), (393, 392, 421, 420), (392, 31, 421), (421, 31, 422), (420, 421, 422, 423), (419, 420, 423, 424), (418, 419, 424, 425), (417, 418, 425, 426), (416, 417, 426, 427), (415, 416, 427, 428), (414, 415, 428, 429), (413, 414, 429, 430), (412, 413, 430, 431), (411, 412, 431, 432), (410, 411, 432, 433), (409, 410, 433, 434), (408, 409, 434, 435), (407, 408, 435, 436), (0, 407, 436), (0, 436, 437), (436, 435, 438, 437), (435, 434, 439, 438), (434, 433, 440, 439), (433, 432, 441, 440), (432, 431, 442, 441), (431, 430, 443, 442), (430, 429, 444, 443), (429, 428, 445, 444), (428, 427, 446, 445), (427, 426, 447, 446), (426, 425, 448, 447), (425, 424, 449, 448), (424, 423, 450, 449), (423, 422, 451, 450), (422, 31, 451), (451, 31, 452), (450, 451, 452, 453), (449, 450, 453, 454), (448, 449, 454, 455), (447, 448, 455, 456), (446, 447, 456, 457), (445, 446, 457, 458), (444, 445, 458, 459), (443, 444, 459, 460), (442, 443, 460, 461), (441, 442, 461, 462), (440, 441, 462, 463), (439, 440, 463, 464), (438, 439, 464, 465), (437, 438, 465, 466), (0, 437, 466), (0, 466, 467), (466, 465, 468, 467), (465, 464, 469, 468), (464, 463, 470, 469), (463, 462, 471, 470), (462, 461, 472, 471), (461, 460, 473, 472), (460, 459, 474, 473), (459, 458, 475, 474), (458, 457, 476, 475), (457, 456, 477, 476), (456, 455, 478, 477), (455, 454, 479, 478), (454, 453, 480, 479), (453, 452, 481, 480), (452, 31, 481)])
me_squashball.polygons.foreach_set('use_smooth', [True] * 512)
me_squashball.polygons.foreach_set('material_index', [0, 0, 0, 0, 0, 0, 0, 1, 1, 0, 0, 0, 0, 0, 0, 0, 0, 0, 0, 0, 0, 0, 0, 1, 1, 0, 0, 0, 0, 0, 0, 0, 0, 0, 0, 0, 0, 0, 0, 1, 1, 0, 0, 0, 0, 0, 0, 0, 0, 0, 0, 0, 0, 0, 0, 1, 1, 0, 0, 0, 0, 0, 0, 0, 0, 0, 0, 0, 0, 0, 0, 1, 1, 0, 0, 0, 0, 0, 0, 0, 0, 0, 0, 0, 0, 0, 0, 1, 1, 0, 0, 0, 0, 0, 0, 0, 0, 0, 0, 0, 0, 0, 0, 1, 1, 0, 0, 0, 0, 0, 0, 0, 0, 0, 0, 0, 0, 0, 0, 1, 1, 0, 0, 0, 0, 0, 0, 0, 0, 0, 0, 0, 0, 0, 0, 1, 1, 0, 0, 0, 0, 0, 0, 0, 0, 0, 0, 0, 0, 0, 0, 1, 1, 0, 0, 0, 0, 0, 0, 0, 0, 0, 0, 0, 0, 0, 0, 1, 1, 0, 0, 0, 0, 0, 0, 0, 0, 0, 0, 0, 0, 0, 0, 1, 1, 0, 0, 0, 0, 0, 0, 0, 0, 0, 0, 0, 0, 0, 0, 1, 1, 0, 0, 0, 0, 0, 0, 0, 0, 0, 0, 0, 0, 0, 0, 1, 1, 0, 0, 0, 0, 0, 0, 0, 0, 0, 0, 0, 0, 0, 0, 1, 1, 0, 0, 0, 0, 0, 0, 0, 0, 0, 0, 0, 0, 0, 0, 1, 1, 0, 0, 0, 0, 0, 0, 0, 0, 0, 0, 0, 0, 0, 0, 1, 1, 0, 0, 0, 0, 0, 0, 0, 0, 0, 0, 0, 0, 0, 0, 1, 1, 0, 0, 0, 0, 0, 0, 0, 0, 0, 0, 0, 0, 0, 0, 1, 1, 0, 0, 0, 0, 0, 0, 0, 0, 0, 0, 0, 0, 0, 0, 1, 1, 0, 0, 0, 0, 0, 0, 0, 0, 0, 0, 0, 0, 0, 0, 1, 1, 0, 0, 0, 0, 0, 0, 0, 0, 0, 0, 0, 0, 0, 0, 1, 1, 0, 0, 0, 0, 0, 0, 0, 0, 0, 0, 0, 0, 0, 0, 1, 1, 0, 0, 0, 0, 0, 0, 0, 0, 0, 0, 0, 0, 0, 0, 1, 1, 0, 0, 0, 0, 0, 0, 0, 0, 0, 0, 0, 0, 0, 0, 1, 1, 0, 0, 0, 0, 0, 0, 0, 0, 0, 0, 0, 0, 0, 0, 1, 1, 0, 0, 0, 0, 0, 0, 0, 0, 0, 0, 0, 0, 0, 0, 1, 1, 0, 0, 0, 0, 0, 0, 0, 0, 0, 0, 0, 0, 0, 0, 1, 1, 0, 0, 0, 0, 0, 0, 0, 0, 0, 0, 0, 0, 0, 0, 1, 1, 0, 0, 0, 0, 0, 0, 0, 0, 0, 0, 0, 0, 0, 0, 1, 1, 0, 0, 0, 0, 0, 0, 0, 0, 0, 0, 0, 0, 0, 0, 1, 1, 0, 0, 0, 0, 0, 0, 0, 0, 0, 0, 0, 0, 0, 0, 1, 1, 0, 0, 0, 0, 0, 0, 0])
me_squashball.materials.append(mat_clive_orange)
me_squashball.materials.append(mat_clive_white)
me_squashball.use_remesh_preserve_volume = False
me_squashball.use_remesh_preserve_attributes = False
me_squashball.use_mirror_vertex_groups = False
me_squashball.update()
arm_squashball = bpy.data.armatures.new('squashBall')  # bones are not reproduced

# ---- objects
ob_post = bpy.data.objects.new('post', me_cube_003)
ob_lapats = bpy.data.objects.new('lapats', me_cube_002)
ob_ramp = bpy.data.objects.new('ramp', me_cylinder)
ob_sun = bpy.data.objects.new('Sun', light_sun)
ob_kaldpind = bpy.data.objects.new('kaldpind', me_cube_001)
ob_maapind = bpy.data.objects.new('maapind', me_cube)
ob_kaamera = bpy.data.objects.new('kaamera', cam_camera)
ob_pall_rig = bpy.data.objects.new('pall.rig', arm_squashball)
ob_squashball = bpy.data.objects.new('squashBall', me_squashball)

# ---- transforms, parenting, visibility, modifiers, constraints
ob_post.location = (4.52, 2.278e-07, 1.21)
ob_post.rotation_euler = (2.2e-07, 1.571, 0.0)
ob_post.scale = (1.258, 1.0, 0.1001)
ob_post.hide_select = True
ob_post.lineart.crease_threshold = 0.0
ob_lapats.location = (-0.734, -4.348e-07, 3.18)
ob_lapats.rotation_euler = (0.0, 43.63, 0.0)
ob_lapats.scale = (0.6, 0.5, 0.05)
ob_lapats.hide_select = True
ob_lapats.lineart.crease_threshold = 0.0
ob_ramp.location = (-2.884, 1.504e-07, -0.103)
ob_ramp.rotation_euler = (1.571, 0.0, 0.0)
ob_ramp.scale = (1.774, 1.774, 0.887)
ob_ramp.hide_select = True
ob_ramp.lineart.crease_threshold = 0.0
ob_sun.location = (-10.96, 1.213e-09, 7.219)
ob_sun.rotation_euler = (0.6306, -0.2747, -0.1447)
ob_sun.hide_select = True
ob_sun.lineart.crease_threshold = 0.0
ob_kaldpind.location = (1.718, -2.095e-07, 4.658)
ob_kaldpind.rotation_euler = (2.2e-07, -0.3967, -2.849e-07)
ob_kaldpind.scale = (1.258, 1.0, 0.1001)
ob_kaldpind.hide_select = True
ob_kaldpind.lineart.crease_threshold = 0.0
ob_maapind.location = (0.0, 0.0, 0.0)
ob_maapind.scale = (5.0, 1.0, 1.0)
ob_maapind.hide_select = True
ob_maapind.lineart.crease_threshold = 0.0
ob_kaamera.location = (-0.009039, -19.28, 2.896)
ob_kaamera.rotation_euler = (1.571, 0.0, 0.0)
ob_kaamera.lock_rotations_4d = False
ob_kaamera.empty_display_type = 'ARROWS'
ob_kaamera.color = (0.0, 0.0, 0.0, 0.0)
ob_kaamera.hide_viewport = True
ob_kaamera.hide_select = True
ob_kaamera.display_type = 'WIRE'
ob_kaamera.lineart.crease_threshold = 0.0
ob_pall_rig.location = (0.0, 0.0, 0.0)
ob_pall_rig.lineart.crease_threshold = 0.0
ob_squashball.parent = ob_pall_rig
ob_squashball.matrix_parent_inverse = Matrix(((1.0, 1.416e-07, 1.41e-08, -3.113e-08), (-1.41e-08, 1.49e-07, 1.0, -0.4), (1.416e-07, -1.0, 1.49e-07, 1.133e-07), (0.0, 0.0, 0.0, 1.0)))
ob_squashball.location = (0.0, 0.0, 0.0)
ob_squashball.rotation_euler = (0.0, -0.0, 1.571)
ob_squashball.hide_select = True
ob_squashball.lineart.crease_threshold = 0.0
_vg = ob_squashball.vertex_groups.new(name='Rotation')

# ---- collection membership
col_collection_1.objects.link(ob_post)
col_collection_1.objects.link(ob_lapats)
col_collection_1.objects.link(ob_ramp)
col_collection_1.objects.link(ob_sun)
col_collection_1.objects.link(ob_kaldpind)
col_collection_1.objects.link(ob_maapind)
col_collection_1.objects.link(ob_kaamera)
col_collection_1.objects.link(ob_pall_rig)
col_collection_1.objects.link(ob_squashball)

# ---- scene / render settings (as saved in the file)
scene.camera = ob_kaamera
scene.frame_start = 1; scene.frame_end = 250; scene.frame_set(1)
scene.render.engine = 'BLENDER_EEVEE_NEXT'
scene.render.image_settings.color_mode = 'RGB'
scene.render.image_settings.compression = 90
scene.render.resolution_x = 1280
scene.render.resolution_y = 720
scene.render.resolution_percentage = 50
scene.render.fps = 25
scene.render.dither_intensity = 0.0
scene.cycles.use_denoising = False
scene.cycles.samples = 10
scene.cycles.sampling_pattern = 'TABULATED_SOBOL'
scene.cycles.light_sampling_threshold = 0.0
scene.cycles.use_adaptive_sampling = False
scene.cycles.use_light_tree = False
scene.cycles.blur_glossy = 0.0
scene.cycles.volume_bounces = 1
scene.cycles.pixel_filter_type = 'GAUSSIAN'
scene.cycles.sample_clamp_indirect = 0.0
scene.view_settings.view_transform = 'Standard'
bpy.context.view_layer.update()
